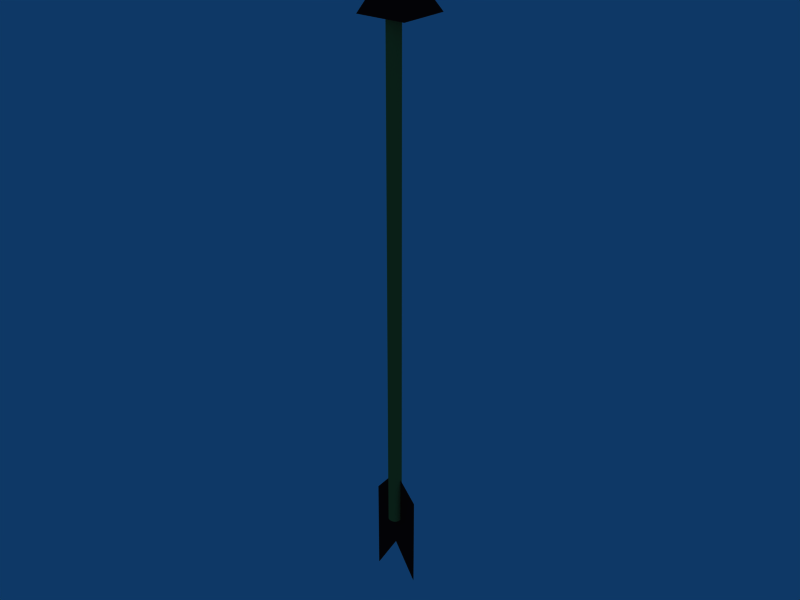 # Source: arrow.blend  (saved by Blender 2.44.0; exported with 4.5.12 LTS)
import bpy
from mathutils import Matrix  # noqa: F401  (used for matrix-valued properties, if any)

bpy.ops.wm.read_factory_settings(use_empty=True)
scene = bpy.context.scene
scene.name = 'Scene'

# ---- collections
col_collection_1 = bpy.data.collections.new('Collection 1'); scene.collection.children.link(col_collection_1)

# ---- materials (node trees are filled in below, after node groups)
mat_material = bpy.data.materials.new('Material')
mat_material.alpha_threshold = 0.0
mat_material.diffuse_color = (0.2337, 0.05694, 0.05694, 1.0)
mat_material.specular_color = (0.6292, 0.3745, 0.3745)
mat_material.roughness = 0.5
mat_material.specular_intensity = 0.5596
mat_material.line_color = (0.0, 0.0, 0.0, 1.0)
mat_m4 = bpy.data.materials.new('M4')
mat_m4.alpha_threshold = 0.0
mat_m4.diffuse_color = (0.6731, 0.5474, 0.2291, 1.0)
mat_m4.specular_color = (0.7786, 0.5924, 0.1213)
mat_m4.roughness = 0.5
mat_m4.specular_intensity = 0.2615
mat_m4.line_color = (0.0, 0.0, 0.0, 1.0)

# ---- material node trees

# ---- world
world_world = bpy.data.worlds.new('World'); scene.world = world_world
world_world.color = (0.05656, 0.2208, 0.4)
world_world.use_sun_shadow = False
world_world.sun_shadow_jitter_overblur = 0.0
world_world.cycles.sampling_method = 'MANUAL'
world_world.cycles.sample_map_resolution = 256

# ---- meshes
me_plane = bpy.data.meshes.new('Plane')
me_plane.from_pydata([(-2.265, -2.186, -1.314), (-2.265, -2.654, -1.314), (-2.488, -2.654, -1.314), (-2.488, -2.186, -1.314), (-2.377, -2.465, -1.314), (-2.265, -2.258, -1.314), (-2.377, -2.05, -1.314), (-2.488, -2.258, -1.314), (-2.377, -2.258, -1.314)], [], [(4, 1, 5, 8), (2, 4, 8, 7), (0, 6, 8, 5), (7, 8, 6, 3)])
me_plane.materials.append(mat_material)
me_plane.use_remesh_preserve_volume = False
me_plane.use_remesh_preserve_attributes = False
me_plane.use_mirror_vertex_groups = False
me_plane.update()
me_c11 = bpy.data.meshes.new('C11')
me_c11.from_pydata([(0.7329, -0.3364, 1.369), (0.4902, -0.3364, 1.369), (0.6199, -0.09361, 1.514), (0.7329, -0.3364, 1.612), (0.4902, -0.3364, 1.612)], [], [(0, 3, 4, 1), (2, 4, 3), (1, 4, 2), (0, 1, 2), (0, 2, 3)])
me_c11.materials.append(mat_material)
me_c11.use_remesh_preserve_volume = False
me_c11.use_remesh_preserve_attributes = False
me_c11.use_mirror_vertex_groups = False
me_c11.update()
me_c9 = bpy.data.meshes.new('C9')
me_c9.from_pydata([(-2.222e-08, 2.393e-07, -0.03114), (0.00318, 2.022e-07, -0.03101), (0.006328, 1.688e-07, -0.03061), (0.009409, 1.28e-07, -0.02995), (0.01239, 9.041e-08, -0.02902), (0.01524, 5.195e-08, -0.02783), (0.01792, 1.032e-08, -0.02637), (0.02041, -2.555e-08, -0.02465), (-2.326e-08, -0.1557, -0.03114), (-2.432e-08, -0.3114, -0.03114), (-2.537e-08, -0.4671, -0.03114), (-2.647e-08, -0.6228, -0.03114), (-2.745e-08, -0.7786, -0.03114), (-2.848e-08, -0.9343, -0.03114), (-2.95e-08, -1.09, -0.03114), (-0.00318, 2.752e-07, -0.03101), (-0.006328, 3.061e-07, -0.03061), (-0.009409, 3.347e-07, -0.02995), (-0.01239, 3.578e-07, -0.02902), (-0.01524, 3.799e-07, -0.02783), (-0.01792, 3.959e-07, -0.02637), (-0.02041, 4.083e-07, -0.02465), (-2.117e-08, 0.1557, -0.03114), (-2.013e-08, 0.3114, -0.03114), (-1.909e-08, 0.4671, -0.03114), (-1.81e-08, 0.6228, -0.03114), (-1.7e-08, 0.7786, -0.03114), (-1.595e-08, 0.9343, -0.03114), (-1.503e-08, 1.09, -0.03114), (0.00318, 0.1557, -0.03101), (0.006328, 0.1557, -0.03061), (0.009409, 0.1557, -0.02995), (0.01239, 0.1557, -0.02902), (0.01524, 0.1557, -0.02783), (0.01792, 0.1557, -0.02637), (0.02041, 0.1557, -0.02465), (0.00318, 0.3114, -0.03101), (0.006328, 0.3114, -0.03061), (0.009409, 0.3114, -0.02995), (0.01239, 0.3114, -0.02902), (0.01524, 0.3114, -0.02783), (0.01792, 0.3114, -0.02637), (0.02041, 0.3114, -0.02465), (0.00318, 0.4671, -0.03101), (0.006328, 0.4671, -0.03061), (0.009409, 0.4671, -0.02995), (0.01239, 0.4671, -0.02902), (0.01524, 0.4671, -0.02783), (0.01792, 0.4671, -0.02637), (0.02041, 0.4671, -0.02465), (0.00318, 0.6228, -0.03101), (0.006328, 0.6228, -0.03061), (0.009409, 0.6228, -0.02995), (0.01239, 0.6228, -0.02902), (0.01524, 0.6228, -0.02783), (0.01792, 0.6228, -0.02637), (0.02041, 0.6228, -0.02465), (0.00318, 0.7786, -0.03101), (0.006328, 0.7786, -0.03061), (0.009409, 0.7786, -0.02995), (0.01239, 0.7786, -0.02902), (0.01524, 0.7786, -0.02783), (0.01792, 0.7786, -0.02637), (0.02041, 0.7786, -0.02465), (0.00318, 0.9343, -0.03101), (0.006328, 0.9343, -0.03061), (0.009409, 0.9343, -0.02995), (0.01239, 0.9343, -0.02902), (0.01524, 0.9343, -0.02783), (0.01792, 0.9343, -0.02637), (0.02041, 0.9343, -0.02465), (0.00318, 1.09, -0.03101), (0.006328, 1.09, -0.03061), (0.009409, 1.09, -0.02995), (0.01239, 1.09, -0.02902), (0.01524, 1.09, -0.02783), (0.01792, 1.09, -0.02637), (0.02041, 1.09, -0.02465), (0.00318, -0.1557, -0.03101), (0.00318, -0.3114, -0.03101), (0.00318, -0.4671, -0.03101), (0.00318, -0.6228, -0.03101), (0.00318, -0.7786, -0.03101), (0.00318, -0.9343, -0.03101), (0.00318, -1.09, -0.03101), (0.006328, -0.1557, -0.03061), (0.006328, -0.3114, -0.03061), (0.006328, -0.4671, -0.03061), (0.006328, -0.6228, -0.03061), (0.006328, -0.7786, -0.03061), (0.006328, -0.9343, -0.03061), (0.006328, -1.09, -0.03061), (0.009409, -0.1557, -0.02995), (0.009409, -0.3114, -0.02995), (0.009409, -0.4671, -0.02995), (0.009409, -0.6228, -0.02995), (0.009409, -0.7786, -0.02995), (0.009409, -0.9343, -0.02995), (0.009409, -1.09, -0.02995), (0.01239, -0.1557, -0.02902), (0.01239, -0.3114, -0.02902), (0.01239, -0.4671, -0.02902), (0.01239, -0.6228, -0.02902), (0.01239, -0.7786, -0.02902), (0.01239, -0.9343, -0.02902), (0.01239, -1.09, -0.02902), (0.01524, -0.1557, -0.02783), (0.01524, -0.3114, -0.02783), (0.01524, -0.4671, -0.02783), (0.01524, -0.6228, -0.02783), (0.01524, -0.7786, -0.02783), (0.01524, -0.9343, -0.02783), (0.01524, -1.09, -0.02783), (0.01792, -0.1557, -0.02637), (0.01792, -0.3114, -0.02637), (0.01792, -0.4671, -0.02637), (0.01792, -0.6228, -0.02637), (0.01792, -0.7786, -0.02637), (0.01792, -0.9343, -0.02637), (0.01792, -1.09, -0.02637), (0.02041, -0.1557, -0.02465), (0.02041, -0.3114, -0.02465), (0.02041, -0.4671, -0.02465), (0.02041, -0.6228, -0.02465), (0.02041, -0.7786, -0.02465), (0.02041, -0.9343, -0.02465), (0.02041, -1.09, -0.02465), (-0.00318, -0.1557, -0.03101), (-0.006328, -0.1557, -0.03061), (-0.009409, -0.1557, -0.02995), (-0.01239, -0.1557, -0.02902), (-0.01524, -0.1557, -0.02783), (-0.01792, -0.1557, -0.02637), (-0.02041, -0.1557, -0.02465), (-0.00318, -0.3114, -0.03101), (-0.006328, -0.3114, -0.03061), (-0.009409, -0.3114, -0.02995), (-0.01239, -0.3114, -0.02902), (-0.01524, -0.3114, -0.02783), (-0.01792, -0.3114, -0.02637), (-0.02041, -0.3114, -0.02465), (-0.00318, -0.4671, -0.03101), (-0.006328, -0.4671, -0.03061), (-0.009409, -0.4671, -0.02995), (-0.01239, -0.4671, -0.02902), (-0.01524, -0.4671, -0.02783), (-0.01792, -0.4671, -0.02637), (-0.02041, -0.4671, -0.02465), (-0.003181, -0.6228, -0.03101), (-0.006328, -0.6228, -0.03061), (-0.009409, -0.6228, -0.02995), (-0.01239, -0.6228, -0.02902), (-0.01524, -0.6228, -0.02783), (-0.01792, -0.6228, -0.02637), (-0.02041, -0.6228, -0.02465), (-0.003181, -0.7786, -0.03101), (-0.006328, -0.7786, -0.03061), (-0.009409, -0.7786, -0.02995), (-0.01239, -0.7786, -0.02902), (-0.01524, -0.7786, -0.02783), (-0.01792, -0.7786, -0.02637), (-0.02041, -0.7786, -0.02465), (-0.003181, -0.9343, -0.03101), (-0.006328, -0.9343, -0.03061), (-0.009409, -0.9343, -0.02995), (-0.01239, -0.9343, -0.02902), (-0.01524, -0.9343, -0.02783), (-0.01792, -0.9343, -0.02637), (-0.02041, -0.9343, -0.02465), (-0.003181, -1.09, -0.03101), (-0.006328, -1.09, -0.03061), (-0.009409, -1.09, -0.02995), (-0.01239, -1.09, -0.02902), (-0.01524, -1.09, -0.02783), (-0.01792, -1.09, -0.02637), (-0.02041, -1.09, -0.02465), (-0.00318, 0.1557, -0.03101), (-0.00318, 0.3114, -0.03101), (-0.00318, 0.4671, -0.03101), (-0.00318, 0.6228, -0.03101), (-0.00318, 0.7786, -0.03101), (-0.00318, 0.9343, -0.03101), (-0.00318, 1.09, -0.03101), (-0.006328, 0.1557, -0.03061), (-0.006328, 0.3114, -0.03061), (-0.006328, 0.4671, -0.03061), (-0.006328, 0.6228, -0.03061), (-0.006328, 0.7786, -0.03061), (-0.006328, 0.9343, -0.03061), (-0.006328, 1.09, -0.03061), (-0.009409, 0.1557, -0.02995), (-0.009409, 0.3114, -0.02995), (-0.009409, 0.4671, -0.02995), (-0.009409, 0.6228, -0.02995), (-0.009409, 0.7786, -0.02995), (-0.009409, 0.9343, -0.02995), (-0.009409, 1.09, -0.02995), (-0.01239, 0.1557, -0.02902), (-0.01239, 0.3114, -0.02902), (-0.01239, 0.4671, -0.02902), (-0.01239, 0.6228, -0.02902), (-0.01239, 0.7786, -0.02902), (-0.01239, 0.9343, -0.02902), (-0.01239, 1.09, -0.02902), (-0.01524, 0.1557, -0.02783), (-0.01524, 0.3114, -0.02783), (-0.01524, 0.4671, -0.02783), (-0.01524, 0.6228, -0.02783), (-0.01524, 0.7786, -0.02783), (-0.01524, 0.9343, -0.02783), (-0.01524, 1.09, -0.02783), (-0.01792, 0.1557, -0.02637), (-0.01792, 0.3114, -0.02637), (-0.01792, 0.4671, -0.02637), (-0.01792, 0.6228, -0.02637), (-0.01792, 0.7786, -0.02637), (-0.01792, 0.9343, -0.02637), (-0.01792, 1.09, -0.02637), (-0.02041, 0.1557, -0.02465), (-0.02041, 0.3114, -0.02465), (-0.02041, 0.4671, -0.02465), (-0.02041, 0.6228, -0.02465), (-0.02041, 0.7786, -0.02465), (-0.02041, 0.9343, -0.02465), (-0.02041, 1.09, -0.02465), (-3.74e-08, -1.712e-07, 0.03114), (-3.634e-08, 0.1557, 0.03114), (-3.528e-08, 0.3114, 0.03114), (-3.423e-08, 0.4671, 0.03114), (-3.313e-08, 0.6228, 0.03114), (-3.215e-08, 0.7786, 0.03114), (-3.112e-08, 0.9343, 0.03114), (-3.011e-08, 1.09, 0.03114), (-0.003181, -1.678e-07, 0.03101), (-0.006328, -1.566e-07, 0.03061), (-0.009409, -1.435e-07, 0.02995), (-0.01239, -1.289e-07, 0.02902), (-0.01524, -1.135e-07, 0.02783), (-0.01792, -9.659e-08, 0.02637), (-0.02041, -7.352e-08, 0.02465), (-3.843e-08, -0.1557, 0.03114), (-3.947e-08, -0.3114, 0.03114), (-4.045e-08, -0.4671, 0.03114), (-4.15e-08, -0.6228, 0.03114), (-4.261e-08, -0.7786, 0.03114), (-4.365e-08, -0.9343, 0.03114), (-4.457e-08, -1.09, 0.03114), (0.00318, -1.76e-07, 0.03101), (0.006328, -1.775e-07, 0.03061), (0.009409, -1.782e-07, 0.02995), (0.01239, -1.785e-07, 0.02902), (0.01524, -1.787e-07, 0.02783), (0.01792, -1.788e-07, 0.02637), (0.02041, -1.788e-07, 0.02465), (0.00318, 0.1557, 0.03101), (0.00318, 0.3114, 0.03101), (0.00318, 0.4671, 0.03101), (0.00318, 0.6228, 0.03101), (0.00318, 0.7786, 0.03101), (0.00318, 0.9343, 0.03101), (0.00318, 1.09, 0.03101), (0.006328, 0.1557, 0.03061), (0.006328, 0.3114, 0.03061), (0.006328, 0.4671, 0.03061), (0.006328, 0.6228, 0.03061), (0.006328, 0.7786, 0.03061), (0.006328, 0.9343, 0.03061), (0.006328, 1.09, 0.03061), (0.009409, 0.1557, 0.02995), (0.009409, 0.3114, 0.02995), (0.009409, 0.4671, 0.02995), (0.009409, 0.6228, 0.02995), (0.009409, 0.7786, 0.02995), (0.009409, 0.9343, 0.02995), (0.009409, 1.09, 0.02995), (0.01239, 0.1557, 0.02902), (0.01239, 0.3114, 0.02902), (0.01239, 0.4671, 0.02902), (0.01239, 0.6228, 0.02902), (0.01239, 0.7786, 0.02902), (0.01239, 0.9343, 0.02902), (0.01239, 1.09, 0.02902), (0.01524, 0.1557, 0.02783), (0.01524, 0.3114, 0.02783), (0.01524, 0.4671, 0.02783), (0.01524, 0.6228, 0.02783), (0.01524, 0.7786, 0.02783), (0.01524, 0.9343, 0.02783), (0.01524, 1.09, 0.02783), (0.01792, 0.1557, 0.02637), (0.01792, 0.3114, 0.02637), (0.01792, 0.4671, 0.02637), (0.01792, 0.6228, 0.02637), (0.01792, 0.7786, 0.02637), (0.01792, 0.9343, 0.02637), (0.01792, 1.09, 0.02637), (0.02041, 0.1557, 0.02465), (0.02041, 0.3114, 0.02465), (0.02041, 0.4671, 0.02465), (0.02041, 0.6228, 0.02465), (0.02041, 0.7786, 0.02465), (0.02041, 0.9343, 0.02465), (0.02041, 1.09, 0.02465), (-0.003181, 0.1557, 0.03101), (-0.006328, 0.1557, 0.03061), (-0.009409, 0.1557, 0.02995), (-0.01239, 0.1557, 0.02902), (-0.01524, 0.1557, 0.02783), (-0.01792, 0.1557, 0.02637), (-0.02041, 0.1557, 0.02465), (-0.003181, 0.3114, 0.03101), (-0.006328, 0.3114, 0.03061), (-0.009409, 0.3114, 0.02995), (-0.01239, 0.3114, 0.02902), (-0.01524, 0.3114, 0.02783), (-0.01792, 0.3114, 0.02637), (-0.02041, 0.3114, 0.02465), (-0.003181, 0.4671, 0.03101), (-0.006328, 0.4671, 0.03061), (-0.009409, 0.4671, 0.02995), (-0.01239, 0.4671, 0.02902), (-0.01524, 0.4671, 0.02783), (-0.01792, 0.4671, 0.02637), (-0.02041, 0.4671, 0.02465), (-0.003181, 0.6228, 0.03101), (-0.006328, 0.6228, 0.03061), (-0.009409, 0.6228, 0.02995), (-0.01239, 0.6228, 0.02902), (-0.01524, 0.6228, 0.02783), (-0.01792, 0.6228, 0.02637), (-0.02041, 0.6228, 0.02465), (-0.003181, 0.7786, 0.03101), (-0.006328, 0.7786, 0.03061), (-0.009409, 0.7786, 0.02995), (-0.01239, 0.7786, 0.02902), (-0.01524, 0.7786, 0.02783), (-0.01792, 0.7786, 0.02637), (-0.02041, 0.7786, 0.02465), (-0.003181, 0.9343, 0.03101), (-0.006328, 0.9343, 0.03061), (-0.009409, 0.9343, 0.02995), (-0.01239, 0.9343, 0.02902), (-0.01524, 0.9343, 0.02783), (-0.01792, 0.9343, 0.02637), (-0.02041, 0.9343, 0.02465), (-0.003181, 1.09, 0.03101), (-0.006328, 1.09, 0.03061), (-0.009409, 1.09, 0.02995), (-0.01239, 1.09, 0.02902), (-0.01524, 1.09, 0.02783), (-0.01792, 1.09, 0.02637), (-0.02041, 1.09, 0.02465), (-0.003181, -0.1557, 0.03101), (-0.003181, -0.3114, 0.03101), (-0.003181, -0.4671, 0.03101), (-0.003181, -0.6228, 0.03101), (-0.003181, -0.7786, 0.03101), (-0.003181, -0.9343, 0.03101), (-0.003181, -1.09, 0.03101), (-0.006328, -0.1557, 0.03061), (-0.006328, -0.3114, 0.03061), (-0.006328, -0.4671, 0.03061), (-0.006328, -0.6228, 0.03061), (-0.006328, -0.7786, 0.03061), (-0.006328, -0.9343, 0.03061), (-0.006328, -1.09, 0.03061), (-0.009409, -0.1557, 0.02995), (-0.009409, -0.3114, 0.02995), (-0.009409, -0.4671, 0.02995), (-0.009409, -0.6228, 0.02995), (-0.009409, -0.7786, 0.02995), (-0.009409, -0.9343, 0.02995), (-0.009409, -1.09, 0.02995), (-0.01239, -0.1557, 0.02902), (-0.01239, -0.3114, 0.02902), (-0.01239, -0.4671, 0.02902), (-0.01239, -0.6228, 0.02902), (-0.01239, -0.7786, 0.02902), (-0.01239, -0.9343, 0.02902), (-0.01239, -1.09, 0.02902), (-0.01524, -0.1557, 0.02783), (-0.01524, -0.3114, 0.02783), (-0.01524, -0.4671, 0.02783), (-0.01524, -0.6228, 0.02783), (-0.01524, -0.7786, 0.02783), (-0.01524, -0.9343, 0.02783), (-0.01524, -1.09, 0.02783), (-0.01792, -0.1557, 0.02637), (-0.01792, -0.3114, 0.02637), (-0.01792, -0.4671, 0.02637), (-0.01792, -0.6228, 0.02637), (-0.01792, -0.7786, 0.02637), (-0.01792, -0.9343, 0.02637), (-0.01792, -1.09, 0.02637), (-0.02041, -0.1557, 0.02465), (-0.02041, -0.3114, 0.02465), (-0.02041, -0.4671, 0.02465), (-0.02041, -0.6228, 0.02465), (-0.02041, -0.7786, 0.02465), (-0.02041, -0.9343, 0.02465), (-0.02041, -1.09, 0.02465), (0.00318, -0.1557, 0.03101), (0.006328, -0.1557, 0.03061), (0.009409, -0.1557, 0.02995), (0.01239, -0.1557, 0.02902), (0.01524, -0.1557, 0.02783), (0.01792, -0.1557, 0.02637), (0.02041, -0.1557, 0.02465), (0.00318, -0.3114, 0.03101), (0.006328, -0.3114, 0.03061), (0.009409, -0.3114, 0.02995), (0.01239, -0.3114, 0.02902), (0.01524, -0.3114, 0.02783), (0.01792, -0.3114, 0.02637), (0.02041, -0.3114, 0.02465), (0.00318, -0.4671, 0.03101), (0.006328, -0.4671, 0.03061), (0.009409, -0.4671, 0.02995), (0.01239, -0.4671, 0.02902), (0.01524, -0.4671, 0.02783), (0.01792, -0.4671, 0.02637), (0.02041, -0.4671, 0.02465), (0.00318, -0.6228, 0.03101), (0.006328, -0.6228, 0.03061), (0.009409, -0.6228, 0.02995), (0.01239, -0.6228, 0.02902), (0.01524, -0.6228, 0.02783), (0.01792, -0.6228, 0.02637), (0.02041, -0.6228, 0.02465), (0.00318, -0.7786, 0.03101), (0.006328, -0.7786, 0.03061), (0.009409, -0.7786, 0.02995), (0.01239, -0.7786, 0.02902), (0.01524, -0.7786, 0.02783), (0.01792, -0.7786, 0.02637), (0.02041, -0.7786, 0.02465), (0.00318, -0.9343, 0.03101), (0.006328, -0.9343, 0.03061), (0.009409, -0.9343, 0.02995), (0.01239, -0.9343, 0.02902), (0.01524, -0.9343, 0.02783), (0.01792, -0.9343, 0.02637), (0.02041, -0.9343, 0.02465), (0.00318, -1.09, 0.03101), (0.006328, -1.09, 0.03061), (0.009409, -1.09, 0.02995), (0.01239, -1.09, 0.02902), (0.01524, -1.09, 0.02783), (0.01792, -1.09, 0.02637), (0.02041, -1.09, 0.02465), (0.03114, -1.688e-07, 2.98e-08), (0.03114, 0.1557, 4.238e-08), (0.03114, 0.3114, 5.495e-08), (0.03114, 0.4671, 6.752e-08), (0.03114, 0.6228, 8.009e-08), (0.03114, 0.7786, 9.267e-08), (0.03114, 0.9343, 1.052e-07), (0.03114, 1.09, 1.178e-07), (0.03101, -1.75e-07, 0.003181), (0.03061, -1.767e-07, 0.006328), (0.02995, -1.777e-07, 0.009409), (0.02902, -1.783e-07, 0.01239), (0.02783, -1.786e-07, 0.01524), (0.02637, -1.788e-07, 0.01792), (0.02465, -1.788e-07, 0.02041), (0.03114, -0.1557, 1.723e-08), (0.03114, -0.3114, 4.657e-09), (0.03114, -0.4671, -7.916e-09), (0.03114, -0.6228, -2.049e-08), (0.03114, -0.7786, -3.306e-08), (0.03114, -0.9343, -4.563e-08), (0.03114, -1.09, -5.821e-08), (0.03101, -1.63e-07, -0.00318), (0.03061, -1.558e-07, -0.006328), (0.02995, -1.429e-07, -0.009409), (0.02902, -1.291e-07, -0.01239), (0.02783, -1.19e-07, -0.01524), (0.02637, -1.035e-07, -0.01792), (0.02465, -8.469e-08, -0.02041), (0.03101, 0.1557, -0.00318), (0.03101, 0.3114, -0.00318), (0.03101, 0.4671, -0.00318), (0.03101, 0.6228, -0.00318), (0.03101, 0.7786, -0.00318), (0.03101, 0.9343, -0.00318), (0.03101, 1.09, -0.00318), (0.03061, 0.1557, -0.006328), (0.03061, 0.3114, -0.006328), (0.03061, 0.4671, -0.006328), (0.03061, 0.6228, -0.006328), (0.03061, 0.7786, -0.006328), (0.03061, 0.9343, -0.006328), (0.03061, 1.09, -0.006328), (0.02995, 0.1557, -0.009409), (0.02995, 0.3114, -0.009409), (0.02995, 0.4671, -0.009409), (0.02995, 0.6228, -0.009409), (0.02995, 0.7786, -0.009409), (0.02995, 0.9343, -0.009409), (0.02995, 1.09, -0.009409), (0.02902, 0.1557, -0.01239), (0.02902, 0.3114, -0.01239), (0.02902, 0.4671, -0.01239), (0.02902, 0.6228, -0.01239), (0.02902, 0.7786, -0.01239), (0.02902, 0.9343, -0.01239), (0.02902, 1.09, -0.01239), (0.02783, 0.1557, -0.01524), (0.02783, 0.3114, -0.01524), (0.02783, 0.4671, -0.01524), (0.02783, 0.6228, -0.01524), (0.02783, 0.7786, -0.01524), (0.02783, 0.9343, -0.01524), (0.02783, 1.09, -0.01524), (0.02637, 0.1557, -0.01792), (0.02637, 0.3114, -0.01792), (0.02637, 0.4671, -0.01792), (0.02637, 0.6228, -0.01792), (0.02637, 0.7786, -0.01792), (0.02637, 0.9343, -0.01792), (0.02637, 1.09, -0.01792), (0.02465, 0.1557, -0.02041), (0.02465, 0.3114, -0.02041), (0.02465, 0.4671, -0.02041), (0.02465, 0.6228, -0.02041), (0.02465, 0.7786, -0.02041), (0.02465, 0.9343, -0.02041), (0.02465, 1.09, -0.02041), (0.03101, 0.1557, 0.003181), (0.03061, 0.1557, 0.006328), (0.02995, 0.1557, 0.009409), (0.02902, 0.1557, 0.01239), (0.02783, 0.1557, 0.01524), (0.02637, 0.1557, 0.01792), (0.02465, 0.1557, 0.02041), (0.03101, 0.3114, 0.003181), (0.03061, 0.3114, 0.006328), (0.02995, 0.3114, 0.009409), (0.02902, 0.3114, 0.01239), (0.02783, 0.3114, 0.01524), (0.02637, 0.3114, 0.01792), (0.02465, 0.3114, 0.02041), (0.03101, 0.4671, 0.003181), (0.03061, 0.4671, 0.006328), (0.02995, 0.4671, 0.009409), (0.02902, 0.4671, 0.01239), (0.02783, 0.4671, 0.01524), (0.02637, 0.4671, 0.01792), (0.02465, 0.4671, 0.02041), (0.03101, 0.6228, 0.003181), (0.03061, 0.6228, 0.006328), (0.02995, 0.6228, 0.009409), (0.02902, 0.6228, 0.01239), (0.02783, 0.6228, 0.01524), (0.02637, 0.6228, 0.01792), (0.02465, 0.6228, 0.02041), (0.03101, 0.7786, 0.003181), (0.03061, 0.7786, 0.006328), (0.02995, 0.7786, 0.009409), (0.02902, 0.7786, 0.01239), (0.02783, 0.7786, 0.01524), (0.02637, 0.7786, 0.01792), (0.02465, 0.7786, 0.02041), (0.03101, 0.9343, 0.003181), (0.03061, 0.9343, 0.006328), (0.02995, 0.9343, 0.009409), (0.02902, 0.9343, 0.01239), (0.02783, 0.9343, 0.01524), (0.02637, 0.9343, 0.01792), (0.02465, 0.9343, 0.02041), (0.03101, 1.09, 0.003181), (0.03061, 1.09, 0.006328), (0.02995, 1.09, 0.009409), (0.02902, 1.09, 0.01239), (0.02783, 1.09, 0.01524), (0.02637, 1.09, 0.01792), (0.02465, 1.09, 0.02041), (0.03101, -0.1557, 0.00318), (0.03101, -0.3114, 0.00318), (0.03101, -0.4671, 0.00318), (0.03101, -0.6228, 0.00318), (0.03101, -0.7786, 0.00318), (0.03101, -0.9343, 0.00318), (0.03101, -1.09, 0.00318), (0.03061, -0.1557, 0.006328), (0.03061, -0.3114, 0.006328), (0.03061, -0.4671, 0.006328), (0.03061, -0.6228, 0.006328), (0.03061, -0.7786, 0.006328), (0.03061, -0.9343, 0.006328), (0.03061, -1.09, 0.006328), (0.02995, -0.1557, 0.009409), (0.02995, -0.3114, 0.009409), (0.02995, -0.4671, 0.009409), (0.02995, -0.6228, 0.009409), (0.02995, -0.7786, 0.009409), (0.02995, -0.9343, 0.009409), (0.02995, -1.09, 0.009409), (0.02902, -0.1557, 0.01239), (0.02902, -0.3114, 0.01239), (0.02902, -0.4671, 0.01239), (0.02902, -0.6228, 0.01239), (0.02902, -0.7786, 0.01239), (0.02902, -0.9343, 0.01239), (0.02902, -1.09, 0.01239), (0.02783, -0.1557, 0.01524), (0.02783, -0.3114, 0.01524), (0.02783, -0.4671, 0.01524), (0.02783, -0.6228, 0.01524), (0.02783, -0.7786, 0.01524), (0.02783, -0.9343, 0.01524), (0.02783, -1.09, 0.01524), (0.02637, -0.1557, 0.01792), (0.02637, -0.3114, 0.01792), (0.02637, -0.4671, 0.01792), (0.02637, -0.6228, 0.01792), (0.02637, -0.7786, 0.01792), (0.02637, -0.9343, 0.01792), (0.02637, -1.09, 0.01792), (0.02465, -0.1557, 0.02041), (0.02465, -0.3114, 0.02041), (0.02465, -0.4671, 0.02041), (0.02465, -0.6228, 0.02041), (0.02465, -0.7786, 0.02041), (0.02465, -0.9343, 0.02041), (0.02465, -1.09, 0.02041), (0.03101, -0.1557, -0.00318), (0.03061, -0.1557, -0.006328), (0.02995, -0.1557, -0.009409), (0.02902, -0.1557, -0.01239), (0.02783, -0.1557, -0.01524), (0.02637, -0.1557, -0.01792), (0.02465, -0.1557, -0.02041), (0.03101, -0.3114, -0.00318), (0.03061, -0.3114, -0.006328), (0.02995, -0.3114, -0.009409), (0.02902, -0.3114, -0.01239), (0.02783, -0.3114, -0.01524), (0.02637, -0.3114, -0.01792), (0.02465, -0.3114, -0.02041), (0.03101, -0.4671, -0.00318), (0.03061, -0.4671, -0.006328), (0.02995, -0.4671, -0.009409), (0.02902, -0.4671, -0.01239), (0.02783, -0.4671, -0.01524), (0.02637, -0.4671, -0.01792), (0.02465, -0.4671, -0.02041), (0.03101, -0.6228, -0.00318), (0.03061, -0.6228, -0.006328), (0.02995, -0.6228, -0.009409), (0.02902, -0.6228, -0.01239), (0.02783, -0.6228, -0.01524), (0.02637, -0.6228, -0.01792), (0.02465, -0.6228, -0.02041), (0.03101, -0.7786, -0.003181), (0.03061, -0.7786, -0.006328), (0.02995, -0.7786, -0.009409), (0.02902, -0.7786, -0.01239), (0.02783, -0.7786, -0.01524), (0.02637, -0.7786, -0.01792), (0.02465, -0.7786, -0.02041), (0.03101, -0.9343, -0.003181), (0.03061, -0.9343, -0.006328), (0.02995, -0.9343, -0.009409), (0.02902, -0.9343, -0.01239), (0.02783, -0.9343, -0.01524), (0.02637, -0.9343, -0.01792), (0.02465, -0.9343, -0.02041), (0.03101, -1.09, -0.003181), (0.03061, -1.09, -0.006328), (0.02995, -1.09, -0.009409), (0.02902, -1.09, -0.01239), (0.02783, -1.09, -0.01524), (0.02637, -1.09, -0.01792), (0.02465, -1.09, -0.02041), (-0.03114, 2.406e-07, 2.98e-08), (-0.03114, -0.1557, 1.723e-08), (-0.03114, -0.3114, 4.657e-09), (-0.03114, -0.4671, -7.916e-09), (-0.03114, -0.6228, -2.049e-08), (-0.03114, -0.7786, -3.306e-08), (-0.03114, -0.9343, -4.563e-08), (-0.03114, -1.09, -5.821e-08), (-0.03101, 2.026e-07, 0.003181), (-0.03061, 1.694e-07, 0.006328), (-0.02995, 1.336e-07, 0.009409), (-0.02902, 9.743e-08, 0.01239), (-0.02783, 5.942e-08, 0.01524), (-0.02637, 2.15e-08, 0.01792), (-0.02465, -1.065e-08, 0.02041), (-0.03114, 0.1557, 4.238e-08), (-0.03114, 0.3114, 5.495e-08), (-0.03114, 0.4671, 6.752e-08), (-0.03114, 0.6228, 8.009e-08), (-0.03114, 0.7786, 9.267e-08), (-0.03114, 0.9343, 1.052e-07), (-0.03114, 1.09, 1.178e-07), (-0.03101, 2.756e-07, -0.00318), (-0.03061, 3.063e-07, -0.006328), (-0.02995, 3.348e-07, -0.009409), (-0.02902, 3.578e-07, -0.01239), (-0.02783, 3.799e-07, -0.01524), (-0.02637, 3.959e-07, -0.01792), (-0.02465, 4.083e-07, -0.02041), (-0.03101, -0.1557, -0.00318), (-0.03101, -0.3114, -0.00318), (-0.03101, -0.4671, -0.00318), (-0.03101, -0.6228, -0.00318), (-0.03101, -0.7786, -0.003181), (-0.03101, -0.9343, -0.003181), (-0.03101, -1.09, -0.003181), (-0.03061, -0.1557, -0.006328), (-0.03061, -0.3114, -0.006328), (-0.03061, -0.4671, -0.006328), (-0.03061, -0.6228, -0.006328), (-0.03061, -0.7786, -0.006328), (-0.03061, -0.9343, -0.006328), (-0.03061, -1.09, -0.006328), (-0.02995, -0.1557, -0.009409), (-0.02995, -0.3114, -0.009409), (-0.02995, -0.4671, -0.009409), (-0.02995, -0.6228, -0.009409), (-0.02995, -0.7786, -0.009409), (-0.02995, -0.9343, -0.009409), (-0.02995, -1.09, -0.009409), (-0.02902, -0.1557, -0.01239), (-0.02902, -0.3114, -0.01239), (-0.02902, -0.4671, -0.01239), (-0.02902, -0.6228, -0.01239), (-0.02902, -0.7786, -0.01239), (-0.02902, -0.9343, -0.01239), (-0.02902, -1.09, -0.01239), (-0.02783, -0.1557, -0.01524), (-0.02783, -0.3114, -0.01524), (-0.02783, -0.4671, -0.01524), (-0.02783, -0.6228, -0.01524), (-0.02783, -0.7786, -0.01524), (-0.02783, -0.9343, -0.01524), (-0.02783, -1.09, -0.01524), (-0.02637, -0.1557, -0.01792), (-0.02637, -0.3114, -0.01792), (-0.02637, -0.4671, -0.01792), (-0.02637, -0.6228, -0.01792), (-0.02637, -0.7786, -0.01792), (-0.02637, -0.9343, -0.01792), (-0.02637, -1.09, -0.01792), (-0.02465, -0.1557, -0.02041), (-0.02465, -0.3114, -0.02041), (-0.02465, -0.4671, -0.02041), (-0.02465, -0.6228, -0.02041), (-0.02465, -0.7786, -0.02041), (-0.02465, -0.9343, -0.02041), (-0.02465, -1.09, -0.02041), (-0.03101, -0.1557, 0.00318), (-0.03061, -0.1557, 0.006328), (-0.02995, -0.1557, 0.009409), (-0.02902, -0.1557, 0.01239), (-0.02783, -0.1557, 0.01524), (-0.02637, -0.1557, 0.01792), (-0.02465, -0.1557, 0.02041), (-0.03101, -0.3114, 0.00318), (-0.03061, -0.3114, 0.006328), (-0.02995, -0.3114, 0.009409), (-0.02902, -0.3114, 0.01239), (-0.02783, -0.3114, 0.01524), (-0.02637, -0.3114, 0.01792), (-0.02465, -0.3114, 0.02041), (-0.03101, -0.4671, 0.00318), (-0.03061, -0.4671, 0.006328), (-0.02995, -0.4671, 0.009409), (-0.02902, -0.4671, 0.01239), (-0.02783, -0.4671, 0.01524), (-0.02637, -0.4671, 0.01792), (-0.02465, -0.4671, 0.02041), (-0.03101, -0.6228, 0.00318), (-0.03061, -0.6228, 0.006328), (-0.02995, -0.6228, 0.009409), (-0.02902, -0.6228, 0.01239), (-0.02783, -0.6228, 0.01524), (-0.02637, -0.6228, 0.01792), (-0.02465, -0.6228, 0.02041), (-0.03101, -0.7786, 0.00318), (-0.03061, -0.7786, 0.006328), (-0.02995, -0.7786, 0.009409), (-0.02902, -0.7786, 0.01239), (-0.02783, -0.7786, 0.01524), (-0.02637, -0.7786, 0.01792), (-0.02465, -0.7786, 0.02041), (-0.03101, -0.9343, 0.00318), (-0.03061, -0.9343, 0.006328), (-0.02995, -0.9343, 0.009409), (-0.02902, -0.9343, 0.01239), (-0.02783, -0.9343, 0.01524), (-0.02637, -0.9343, 0.01792), (-0.02465, -0.9343, 0.02041), (-0.03101, -1.09, 0.00318), (-0.03061, -1.09, 0.006328), (-0.02995, -1.09, 0.009409), (-0.02902, -1.09, 0.01239), (-0.02783, -1.09, 0.01524), (-0.02637, -1.09, 0.01792), (-0.02465, -1.09, 0.02041), (-0.03101, 0.1557, 0.003181), (-0.03101, 0.3114, 0.003181), (-0.03101, 0.4671, 0.003181), (-0.03101, 0.6228, 0.003181), (-0.03101, 0.7786, 0.003181), (-0.03101, 0.9343, 0.003181), (-0.03101, 1.09, 0.003181), (-0.03061, 0.1557, 0.006328), (-0.03061, 0.3114, 0.006328), (-0.03061, 0.4671, 0.006328), (-0.03061, 0.6228, 0.006328), (-0.03061, 0.7786, 0.006328), (-0.03061, 0.9343, 0.006328), (-0.03061, 1.09, 0.006328), (-0.02995, 0.1557, 0.009409), (-0.02995, 0.3114, 0.009409), (-0.02995, 0.4671, 0.009409), (-0.02995, 0.6228, 0.009409), (-0.02995, 0.7786, 0.009409), (-0.02995, 0.9343, 0.009409), (-0.02995, 1.09, 0.009409), (-0.02902, 0.1557, 0.01239), (-0.02902, 0.3114, 0.01239), (-0.02902, 0.4671, 0.01239), (-0.02902, 0.6228, 0.01239), (-0.02902, 0.7786, 0.01239), (-0.02902, 0.9343, 0.01239), (-0.02902, 1.09, 0.01239), (-0.02783, 0.1557, 0.01524), (-0.02783, 0.3114, 0.01524), (-0.02783, 0.4671, 0.01524), (-0.02783, 0.6228, 0.01524), (-0.02783, 0.7786, 0.01524), (-0.02783, 0.9343, 0.01524), (-0.02783, 1.09, 0.01524), (-0.02637, 0.1557, 0.01792), (-0.02637, 0.3114, 0.01792), (-0.02637, 0.4671, 0.01792), (-0.02637, 0.6228, 0.01792), (-0.02637, 0.7786, 0.01792), (-0.02637, 0.9343, 0.01792), (-0.02637, 1.09, 0.01792), (-0.02465, 0.1557, 0.02041), (-0.02465, 0.3114, 0.02041), (-0.02465, 0.4671, 0.02041), (-0.02465, 0.6228, 0.02041), (-0.02465, 0.7786, 0.02041), (-0.02465, 0.9343, 0.02041), (-0.02465, 1.09, 0.02041), (-0.03101, 0.1557, -0.00318), (-0.03061, 0.1557, -0.006328), (-0.02995, 0.1557, -0.009409), (-0.02902, 0.1557, -0.01239), (-0.02783, 0.1557, -0.01524), (-0.02637, 0.1557, -0.01792), (-0.02465, 0.1557, -0.02041), (-0.03101, 0.3114, -0.00318), (-0.03061, 0.3114, -0.006328), (-0.02995, 0.3114, -0.009409), (-0.02902, 0.3114, -0.01239), (-0.02783, 0.3114, -0.01524), (-0.02637, 0.3114, -0.01792), (-0.02465, 0.3114, -0.02041), (-0.03101, 0.4671, -0.00318), (-0.03061, 0.4671, -0.006328), (-0.02995, 0.4671, -0.009409), (-0.02902, 0.4671, -0.01239), (-0.02783, 0.4671, -0.01524), (-0.02637, 0.4671, -0.01792), (-0.02465, 0.4671, -0.02041), (-0.03101, 0.6228, -0.00318), (-0.03061, 0.6228, -0.006328), (-0.02995, 0.6228, -0.009409), (-0.02902, 0.6228, -0.01239), (-0.02783, 0.6228, -0.01524), (-0.02637, 0.6228, -0.01792), (-0.02465, 0.6228, -0.02041), (-0.03101, 0.7786, -0.00318), (-0.03061, 0.7786, -0.006328), (-0.02995, 0.7786, -0.009409), (-0.02902, 0.7786, -0.01239), (-0.02783, 0.7786, -0.01524), (-0.02637, 0.7786, -0.01792), (-0.02465, 0.7786, -0.02041), (-0.03101, 0.9343, -0.00318), (-0.03061, 0.9343, -0.006328), (-0.02995, 0.9343, -0.009409), (-0.02902, 0.9343, -0.01239), (-0.02783, 0.9343, -0.01524), (-0.02637, 0.9343, -0.01792), (-0.02465, 0.9343, -0.02041), (-0.03101, 1.09, -0.00318), (-0.03061, 1.09, -0.006328), (-0.02995, 1.09, -0.009409), (-0.02902, 1.09, -0.01239), (-0.02783, 1.09, -0.01524), (-0.02637, 1.09, -0.01792), (-0.02465, 1.09, -0.02041), (0.02041, -1.246, -0.02465), (0.01792, -1.246, -0.02637), (0.01524, -1.246, -0.02783), (0.01239, -1.246, -0.02902), (0.009409, -1.246, -0.02995), (0.006328, -1.246, -0.03061), (0.00318, -1.246, -0.03101), (-3.047e-08, -1.246, -0.03114), (-0.003181, -1.246, -0.03101), (-0.006328, -1.246, -0.03061), (-0.009409, -1.246, -0.02995), (-0.01239, -1.246, -0.02902), (-0.01524, -1.246, -0.02783), (-0.01792, -1.246, -0.02637), (-0.02041, -1.246, -0.02465), (0.02266, 1.09, -0.02266), (0.02266, 0.9343, -0.02266), (0.02266, 0.7786, -0.02266), (0.02266, 0.6228, -0.02266), (0.02266, 0.4671, -0.02266), (0.02266, 0.3114, -0.02266), (0.02266, 0.1557, -0.02266), (0.02266, -5.704e-08, -0.02266), (0.02266, -0.1557, -0.02266), (0.02266, -0.3114, -0.02266), (0.02266, -0.4671, -0.02266), (0.02266, -0.6228, -0.02266), (0.02266, -0.7786, -0.02266), (0.02266, -0.9343, -0.02266), (0.02266, -1.09, -0.02266), (0.02041, 1.246, -0.02465), (0.01792, 1.246, -0.02637), (0.01524, 1.246, -0.02783), (0.01239, 1.246, -0.02902), (0.009409, 1.246, -0.02995), (0.006328, 1.246, -0.03061), (0.00318, 1.246, -0.03101), (-1.398e-08, 1.246, -0.03114), (-0.00318, 1.246, -0.03101), (-0.006328, 1.246, -0.03061), (-0.009409, 1.246, -0.02995), (-0.01239, 1.246, -0.02902), (-0.01524, 1.246, -0.02783), (-0.01792, 1.246, -0.02637), (-0.02041, 1.246, -0.02465), (-0.02266, -1.09, -0.02266), (-0.02266, -0.9343, -0.02266), (-0.02266, -0.7786, -0.02266), (-0.02266, -0.6228, -0.02266), (-0.02266, -0.4671, -0.02266), (-0.02266, -0.3114, -0.02266), (-0.02266, -0.1557, -0.02266), (-0.02266, 4.112e-07, -0.02266), (-0.02266, 0.1557, -0.02266), (-0.02266, 0.3114, -0.02266), (-0.02266, 0.4671, -0.02266), (-0.02266, 0.6228, -0.02266), (-0.02266, 0.7786, -0.02266), (-0.02266, 0.9343, -0.02266), (-0.02266, 1.09, -0.02266), (0.02266, 1.09, 0.02266), (0.02266, 0.9343, 0.02266), (0.02266, 0.7786, 0.02266), (0.02266, 0.6228, 0.02266), (0.02266, 0.4671, 0.02266), (0.02266, 0.3114, 0.02266), (0.02266, 0.1557, 0.02266), (0.02266, -1.788e-07, 0.02266), (0.02266, -0.1557, 0.02266), (0.02266, -0.3114, 0.02266), (0.02266, -0.4671, 0.02266), (0.02266, -0.6228, 0.02266), (0.02266, -0.7786, 0.02266), (0.02266, -0.9343, 0.02266), (0.02266, -1.09, 0.02266), (0.02041, -1.246, 0.02465), (0.01792, -1.246, 0.02637), (0.01524, -1.246, 0.02783), (0.01239, -1.246, 0.02902), (0.009409, -1.246, 0.02995), (0.006328, -1.246, 0.03061), (0.00318, -1.246, 0.03101), (-4.562e-08, -1.246, 0.03114), (-0.003181, -1.246, 0.03101), (-0.006328, -1.246, 0.03061), (-0.009409, -1.246, 0.02995), (-0.01239, -1.246, 0.02902), (-0.01524, -1.246, 0.02783), (-0.01792, -1.246, 0.02637), (-0.02041, -1.246, 0.02465), (-0.02266, -1.09, 0.02266), (-0.02266, -0.9343, 0.02266), (-0.02266, -0.7786, 0.02266), (-0.02266, -0.6228, 0.02266), (-0.02266, -0.4671, 0.02266), (-0.02266, -0.3114, 0.02266), (-0.02266, -0.1557, 0.02266), (-0.02266, -4.4e-08, 0.02266), (-0.02266, 0.1557, 0.02266), (-0.02266, 0.3114, 0.02266), (-0.02266, 0.4671, 0.02266), (-0.02266, 0.6228, 0.02266), (-0.02266, 0.7786, 0.02266), (-0.02266, 0.9343, 0.02266), (-0.02266, 1.09, 0.02266), (0.02041, 1.246, 0.02465), (0.01792, 1.246, 0.02637), (0.01524, 1.246, 0.02783), (0.01239, 1.246, 0.02902), (0.009409, 1.246, 0.02995), (0.006328, 1.246, 0.03061), (0.00318, 1.246, 0.03101), (-2.913e-08, 1.246, 0.03114), (-0.003181, 1.246, 0.03101), (-0.006328, 1.246, 0.03061), (-0.009409, 1.246, 0.02995), (-0.01239, 1.246, 0.02902), (-0.01524, 1.246, 0.02783), (-0.01792, 1.246, 0.02637), (-0.02041, 1.246, 0.02465), (0.02465, -1.246, -0.02041), (0.02637, -1.246, -0.01792), (0.02783, -1.246, -0.01524), (0.02902, -1.246, -0.01239), (0.02995, -1.246, -0.009409), (0.03061, -1.246, -0.006328), (0.03101, -1.246, -0.003181), (0.03114, -1.246, -7.078e-08), (0.03101, -1.246, 0.00318), (0.03061, -1.246, 0.006328), (0.02995, -1.246, 0.009409), (0.02902, -1.246, 0.01239), (0.02783, -1.246, 0.01524), (0.02637, -1.246, 0.01792), (0.02465, -1.246, 0.02041), (0.02465, 1.246, -0.02041), (0.02637, 1.246, -0.01792), (0.02783, 1.246, -0.01524), (0.02902, 1.246, -0.01239), (0.02995, 1.246, -0.009409), (0.03061, 1.246, -0.006328), (0.03101, 1.246, -0.00318), (0.03114, 1.246, 1.304e-07), (0.03101, 1.246, 0.003181), (0.03061, 1.246, 0.006328), (0.02995, 1.246, 0.009409), (0.02902, 1.246, 0.01239), (0.02783, 1.246, 0.01524), (0.02637, 1.246, 0.01792), (0.02465, 1.246, 0.02041), (-0.02465, -1.246, -0.02041), (-0.02637, -1.246, -0.01792), (-0.02783, -1.246, -0.01524), (-0.02902, -1.246, -0.01239), (-0.02995, -1.246, -0.009409), (-0.03061, -1.246, -0.006328), (-0.03101, -1.246, -0.003181), (-0.03114, -1.246, -7.078e-08), (-0.03101, -1.246, 0.00318), (-0.03061, -1.246, 0.006328), (-0.02995, -1.246, 0.009409), (-0.02902, -1.246, 0.01239), (-0.02783, -1.246, 0.01524), (-0.02637, -1.246, 0.01792), (-0.02465, -1.246, 0.02041), (-0.02465, 1.246, -0.02041), (-0.02637, 1.246, -0.01792), (-0.02783, 1.246, -0.01524), (-0.02902, 1.246, -0.01239), (-0.02995, 1.246, -0.009409), (-0.03061, 1.246, -0.006328), (-0.03101, 1.246, -0.00318), (-0.03114, 1.246, 1.304e-07), (-0.03101, 1.246, 0.003181), (-0.03061, 1.246, 0.006328), (-0.02995, 1.246, 0.009409), (-0.02902, 1.246, 0.01239), (-0.02783, 1.246, 0.01524), (-0.02637, 1.246, 0.01792), (-0.02465, 1.246, 0.02041), (0.02266, 1.246, -0.02266), (0.02266, -1.246, -0.02266), (-0.02266, -1.246, -0.02266), (-0.02266, 1.246, -0.02266), (0.02266, 1.246, 0.02266), (0.02266, -1.246, 0.02266), (-0.02266, -1.246, 0.02266), (-0.02266, 1.246, 0.02266)], [], [(0, 22, 29, 1), (1, 29, 30, 2), (2, 30, 31, 3), (3, 31, 32, 4), (4, 32, 33, 5), (5, 33, 34, 6), (6, 34, 35, 7), (7, 35, 921, 922), (22, 23, 36, 29), (29, 36, 37, 30), (30, 37, 38, 31), (31, 38, 39, 32), (32, 39, 40, 33), (33, 40, 41, 34), (34, 41, 42, 35), (35, 42, 920, 921), (23, 24, 43, 36), (36, 43, 44, 37), (37, 44, 45, 38), (38, 45, 46, 39), (39, 46, 47, 40), (40, 47, 48, 41), (41, 48, 49, 42), (42, 49, 919, 920), (24, 25, 50, 43), (43, 50, 51, 44), (44, 51, 52, 45), (45, 52, 53, 46), (46, 53, 54, 47), (47, 54, 55, 48), (48, 55, 56, 49), (49, 56, 918, 919), (25, 26, 57, 50), (50, 57, 58, 51), (51, 58, 59, 52), (52, 59, 60, 53), (53, 60, 61, 54), (54, 61, 62, 55), (55, 62, 63, 56), (56, 63, 917, 918), (26, 27, 64, 57), (57, 64, 65, 58), (58, 65, 66, 59), (59, 66, 67, 60), (60, 67, 68, 61), (61, 68, 69, 62), (62, 69, 70, 63), (63, 70, 916, 917), (27, 28, 71, 64), (64, 71, 72, 65), (65, 72, 73, 66), (66, 73, 74, 67), (67, 74, 75, 68), (68, 75, 76, 69), (69, 76, 77, 70), (70, 77, 915, 916), (28, 937, 936, 71), (71, 936, 935, 72), (72, 935, 934, 73), (73, 934, 933, 74), (74, 933, 932, 75), (75, 932, 931, 76), (76, 931, 930, 77), (77, 930, 1080, 915), (0, 1, 78, 8), (8, 78, 79, 9), (9, 79, 80, 10), (10, 80, 81, 11), (11, 81, 82, 12), (12, 82, 83, 13), (13, 83, 84, 14), (14, 84, 906, 907), (1, 2, 85, 78), (78, 85, 86, 79), (79, 86, 87, 80), (80, 87, 88, 81), (81, 88, 89, 82), (82, 89, 90, 83), (83, 90, 91, 84), (84, 91, 905, 906), (2, 3, 92, 85), (85, 92, 93, 86), (86, 93, 94, 87), (87, 94, 95, 88), (88, 95, 96, 89), (89, 96, 97, 90), (90, 97, 98, 91), (91, 98, 904, 905), (3, 4, 99, 92), (92, 99, 100, 93), (93, 100, 101, 94), (94, 101, 102, 95), (95, 102, 103, 96), (96, 103, 104, 97), (97, 104, 105, 98), (98, 105, 903, 904), (4, 5, 106, 99), (99, 106, 107, 100), (100, 107, 108, 101), (101, 108, 109, 102), (102, 109, 110, 103), (103, 110, 111, 104), (104, 111, 112, 105), (105, 112, 902, 903), (5, 6, 113, 106), (106, 113, 114, 107), (107, 114, 115, 108), (108, 115, 116, 109), (109, 116, 117, 110), (110, 117, 118, 111), (111, 118, 119, 112), (112, 119, 901, 902), (6, 7, 120, 113), (113, 120, 121, 114), (114, 121, 122, 115), (115, 122, 123, 116), (116, 123, 124, 117), (117, 124, 125, 118), (118, 125, 126, 119), (119, 126, 900, 901), (7, 922, 923, 120), (120, 923, 924, 121), (121, 924, 925, 122), (122, 925, 926, 123), (123, 926, 927, 124), (124, 927, 928, 125), (125, 928, 929, 126), (126, 929, 1081, 900), (0, 8, 127, 15), (15, 127, 128, 16), (16, 128, 129, 17), (17, 129, 130, 18), (18, 130, 131, 19), (19, 131, 132, 20), (20, 132, 133, 21), (21, 133, 951, 952), (8, 9, 134, 127), (127, 134, 135, 128), (128, 135, 136, 129), (129, 136, 137, 130), (130, 137, 138, 131), (131, 138, 139, 132), (132, 139, 140, 133), (133, 140, 950, 951), (9, 10, 141, 134), (134, 141, 142, 135), (135, 142, 143, 136), (136, 143, 144, 137), (137, 144, 145, 138), (138, 145, 146, 139), (139, 146, 147, 140), (140, 147, 949, 950), (10, 11, 148, 141), (141, 148, 149, 142), (142, 149, 150, 143), (143, 150, 151, 144), (144, 151, 152, 145), (145, 152, 153, 146), (146, 153, 154, 147), (147, 154, 948, 949), (11, 12, 155, 148), (148, 155, 156, 149), (149, 156, 157, 150), (150, 157, 158, 151), (151, 158, 159, 152), (152, 159, 160, 153), (153, 160, 161, 154), (154, 161, 947, 948), (12, 13, 162, 155), (155, 162, 163, 156), (156, 163, 164, 157), (157, 164, 165, 158), (158, 165, 166, 159), (159, 166, 167, 160), (160, 167, 168, 161), (161, 168, 946, 947), (13, 14, 169, 162), (162, 169, 170, 163), (163, 170, 171, 164), (164, 171, 172, 165), (165, 172, 173, 166), (166, 173, 174, 167), (167, 174, 175, 168), (168, 175, 945, 946), (14, 907, 908, 169), (169, 908, 909, 170), (170, 909, 910, 171), (171, 910, 911, 172), (172, 911, 912, 173), (173, 912, 913, 174), (174, 913, 914, 175), (175, 914, 1082, 945), (0, 15, 176, 22), (22, 176, 177, 23), (23, 177, 178, 24), (24, 178, 179, 25), (25, 179, 180, 26), (26, 180, 181, 27), (27, 181, 182, 28), (28, 182, 938, 937), (15, 16, 183, 176), (176, 183, 184, 177), (177, 184, 185, 178), (178, 185, 186, 179), (179, 186, 187, 180), (180, 187, 188, 181), (181, 188, 189, 182), (182, 189, 939, 938), (16, 17, 190, 183), (183, 190, 191, 184), (184, 191, 192, 185), (185, 192, 193, 186), (186, 193, 194, 187), (187, 194, 195, 188), (188, 195, 196, 189), (189, 196, 940, 939), (17, 18, 197, 190), (190, 197, 198, 191), (191, 198, 199, 192), (192, 199, 200, 193), (193, 200, 201, 194), (194, 201, 202, 195), (195, 202, 203, 196), (196, 203, 941, 940), (18, 19, 204, 197), (197, 204, 205, 198), (198, 205, 206, 199), (199, 206, 207, 200), (200, 207, 208, 201), (201, 208, 209, 202), (202, 209, 210, 203), (203, 210, 942, 941), (19, 20, 211, 204), (204, 211, 212, 205), (205, 212, 213, 206), (206, 213, 214, 207), (207, 214, 215, 208), (208, 215, 216, 209), (209, 216, 217, 210), (210, 217, 943, 942), (20, 21, 218, 211), (211, 218, 219, 212), (212, 219, 220, 213), (213, 220, 221, 214), (214, 221, 222, 215), (215, 222, 223, 216), (216, 223, 224, 217), (217, 224, 944, 943), (21, 952, 953, 218), (218, 953, 954, 219), (219, 954, 955, 220), (220, 955, 956, 221), (221, 956, 957, 222), (222, 957, 958, 223), (223, 958, 959, 224), (224, 959, 1083, 944), (225, 247, 254, 226), (226, 254, 255, 227), (227, 255, 256, 228), (228, 256, 257, 229), (229, 257, 258, 230), (230, 258, 259, 231), (231, 259, 260, 232), (232, 260, 1011, 1012), (247, 248, 261, 254), (254, 261, 262, 255), (255, 262, 263, 256), (256, 263, 264, 257), (257, 264, 265, 258), (258, 265, 266, 259), (259, 266, 267, 260), (260, 267, 1010, 1011), (248, 249, 268, 261), (261, 268, 269, 262), (262, 269, 270, 263), (263, 270, 271, 264), (264, 271, 272, 265), (265, 272, 273, 266), (266, 273, 274, 267), (267, 274, 1009, 1010), (249, 250, 275, 268), (268, 275, 276, 269), (269, 276, 277, 270), (270, 277, 278, 271), (271, 278, 279, 272), (272, 279, 280, 273), (273, 280, 281, 274), (274, 281, 1008, 1009), (250, 251, 282, 275), (275, 282, 283, 276), (276, 283, 284, 277), (277, 284, 285, 278), (278, 285, 286, 279), (279, 286, 287, 280), (280, 287, 288, 281), (281, 288, 1007, 1008), (251, 252, 289, 282), (282, 289, 290, 283), (283, 290, 291, 284), (284, 291, 292, 285), (285, 292, 293, 286), (286, 293, 294, 287), (287, 294, 295, 288), (288, 295, 1006, 1007), (252, 253, 296, 289), (289, 296, 297, 290), (290, 297, 298, 291), (291, 298, 299, 292), (292, 299, 300, 293), (293, 300, 301, 294), (294, 301, 302, 295), (295, 302, 1005, 1006), (253, 967, 966, 296), (296, 966, 965, 297), (297, 965, 964, 298), (298, 964, 963, 299), (299, 963, 962, 300), (300, 962, 961, 301), (301, 961, 960, 302), (302, 960, 1084, 1005), (225, 226, 303, 233), (233, 303, 304, 234), (234, 304, 305, 235), (235, 305, 306, 236), (236, 306, 307, 237), (237, 307, 308, 238), (238, 308, 309, 239), (239, 309, 998, 997), (226, 227, 310, 303), (303, 310, 311, 304), (304, 311, 312, 305), (305, 312, 313, 306), (306, 313, 314, 307), (307, 314, 315, 308), (308, 315, 316, 309), (309, 316, 999, 998), (227, 228, 317, 310), (310, 317, 318, 311), (311, 318, 319, 312), (312, 319, 320, 313), (313, 320, 321, 314), (314, 321, 322, 315), (315, 322, 323, 316), (316, 323, 1000, 999), (228, 229, 324, 317), (317, 324, 325, 318), (318, 325, 326, 319), (319, 326, 327, 320), (320, 327, 328, 321), (321, 328, 329, 322), (322, 329, 330, 323), (323, 330, 1001, 1000), (229, 230, 331, 324), (324, 331, 332, 325), (325, 332, 333, 326), (326, 333, 334, 327), (327, 334, 335, 328), (328, 335, 336, 329), (329, 336, 337, 330), (330, 337, 1002, 1001), (230, 231, 338, 331), (331, 338, 339, 332), (332, 339, 340, 333), (333, 340, 341, 334), (334, 341, 342, 335), (335, 342, 343, 336), (336, 343, 344, 337), (337, 344, 1003, 1002), (231, 232, 345, 338), (338, 345, 346, 339), (339, 346, 347, 340), (340, 347, 348, 341), (341, 348, 349, 342), (342, 349, 350, 343), (343, 350, 351, 344), (344, 351, 1004, 1003), (232, 1012, 1013, 345), (345, 1013, 1014, 346), (346, 1014, 1015, 347), (347, 1015, 1016, 348), (348, 1016, 1017, 349), (349, 1017, 1018, 350), (350, 1018, 1019, 351), (351, 1019, 1087, 1004), (225, 233, 352, 240), (240, 352, 353, 241), (241, 353, 354, 242), (242, 354, 355, 243), (243, 355, 356, 244), (244, 356, 357, 245), (245, 357, 358, 246), (246, 358, 983, 982), (233, 234, 359, 352), (352, 359, 360, 353), (353, 360, 361, 354), (354, 361, 362, 355), (355, 362, 363, 356), (356, 363, 364, 357), (357, 364, 365, 358), (358, 365, 984, 983), (234, 235, 366, 359), (359, 366, 367, 360), (360, 367, 368, 361), (361, 368, 369, 362), (362, 369, 370, 363), (363, 370, 371, 364), (364, 371, 372, 365), (365, 372, 985, 984), (235, 236, 373, 366), (366, 373, 374, 367), (367, 374, 375, 368), (368, 375, 376, 369), (369, 376, 377, 370), (370, 377, 378, 371), (371, 378, 379, 372), (372, 379, 986, 985), (236, 237, 380, 373), (373, 380, 381, 374), (374, 381, 382, 375), (375, 382, 383, 376), (376, 383, 384, 377), (377, 384, 385, 378), (378, 385, 386, 379), (379, 386, 987, 986), (237, 238, 387, 380), (380, 387, 388, 381), (381, 388, 389, 382), (382, 389, 390, 383), (383, 390, 391, 384), (384, 391, 392, 385), (385, 392, 393, 386), (386, 393, 988, 987), (238, 239, 394, 387), (387, 394, 395, 388), (388, 395, 396, 389), (389, 396, 397, 390), (390, 397, 398, 391), (391, 398, 399, 392), (392, 399, 400, 393), (393, 400, 989, 988), (239, 997, 996, 394), (394, 996, 995, 395), (395, 995, 994, 396), (396, 994, 993, 397), (397, 993, 992, 398), (398, 992, 991, 399), (399, 991, 990, 400), (400, 990, 1086, 989), (225, 240, 401, 247), (247, 401, 402, 248), (248, 402, 403, 249), (249, 403, 404, 250), (250, 404, 405, 251), (251, 405, 406, 252), (252, 406, 407, 253), (253, 407, 968, 967), (240, 241, 408, 401), (401, 408, 409, 402), (402, 409, 410, 403), (403, 410, 411, 404), (404, 411, 412, 405), (405, 412, 413, 406), (406, 413, 414, 407), (407, 414, 969, 968), (241, 242, 415, 408), (408, 415, 416, 409), (409, 416, 417, 410), (410, 417, 418, 411), (411, 418, 419, 412), (412, 419, 420, 413), (413, 420, 421, 414), (414, 421, 970, 969), (242, 243, 422, 415), (415, 422, 423, 416), (416, 423, 424, 417), (417, 424, 425, 418), (418, 425, 426, 419), (419, 426, 427, 420), (420, 427, 428, 421), (421, 428, 971, 970), (243, 244, 429, 422), (422, 429, 430, 423), (423, 430, 431, 424), (424, 431, 432, 425), (425, 432, 433, 426), (426, 433, 434, 427), (427, 434, 435, 428), (428, 435, 972, 971), (244, 245, 436, 429), (429, 436, 437, 430), (430, 437, 438, 431), (431, 438, 439, 432), (432, 439, 440, 433), (433, 440, 441, 434), (434, 441, 442, 435), (435, 442, 973, 972), (245, 246, 443, 436), (436, 443, 444, 437), (437, 444, 445, 438), (438, 445, 446, 439), (439, 446, 447, 440), (440, 447, 448, 441), (441, 448, 449, 442), (442, 449, 974, 973), (246, 982, 981, 443), (443, 981, 980, 444), (444, 980, 979, 445), (445, 979, 978, 446), (446, 978, 977, 447), (447, 977, 976, 448), (448, 976, 975, 449), (449, 975, 1085, 974), (450, 472, 479, 451), (451, 479, 480, 452), (452, 480, 481, 453), (453, 481, 482, 454), (454, 482, 483, 455), (455, 483, 484, 456), (456, 484, 485, 457), (457, 485, 1041, 1042), (472, 473, 486, 479), (479, 486, 487, 480), (480, 487, 488, 481), (481, 488, 489, 482), (482, 489, 490, 483), (483, 490, 491, 484), (484, 491, 492, 485), (485, 492, 1040, 1041), (473, 474, 493, 486), (486, 493, 494, 487), (487, 494, 495, 488), (488, 495, 496, 489), (489, 496, 497, 490), (490, 497, 498, 491), (491, 498, 499, 492), (492, 499, 1039, 1040), (474, 475, 500, 493), (493, 500, 501, 494), (494, 501, 502, 495), (495, 502, 503, 496), (496, 503, 504, 497), (497, 504, 505, 498), (498, 505, 506, 499), (499, 506, 1038, 1039), (475, 476, 507, 500), (500, 507, 508, 501), (501, 508, 509, 502), (502, 509, 510, 503), (503, 510, 511, 504), (504, 511, 512, 505), (505, 512, 513, 506), (506, 513, 1037, 1038), (476, 477, 514, 507), (507, 514, 515, 508), (508, 515, 516, 509), (509, 516, 517, 510), (510, 517, 518, 511), (511, 518, 519, 512), (512, 519, 520, 513), (513, 520, 1036, 1037), (477, 478, 521, 514), (514, 521, 522, 515), (515, 522, 523, 516), (516, 523, 524, 517), (517, 524, 525, 518), (518, 525, 526, 519), (519, 526, 527, 520), (520, 527, 1035, 1036), (478, 922, 921, 521), (521, 921, 920, 522), (522, 920, 919, 523), (523, 919, 918, 524), (524, 918, 917, 525), (525, 917, 916, 526), (526, 916, 915, 527), (527, 915, 1080, 1035), (450, 451, 528, 458), (458, 528, 529, 459), (459, 529, 530, 460), (460, 530, 531, 461), (461, 531, 532, 462), (462, 532, 533, 463), (463, 533, 534, 464), (464, 534, 966, 967), (451, 452, 535, 528), (528, 535, 536, 529), (529, 536, 537, 530), (530, 537, 538, 531), (531, 538, 539, 532), (532, 539, 540, 533), (533, 540, 541, 534), (534, 541, 965, 966), (452, 453, 542, 535), (535, 542, 543, 536), (536, 543, 544, 537), (537, 544, 545, 538), (538, 545, 546, 539), (539, 546, 547, 540), (540, 547, 548, 541), (541, 548, 964, 965), (453, 454, 549, 542), (542, 549, 550, 543), (543, 550, 551, 544), (544, 551, 552, 545), (545, 552, 553, 546), (546, 553, 554, 547), (547, 554, 555, 548), (548, 555, 963, 964), (454, 455, 556, 549), (549, 556, 557, 550), (550, 557, 558, 551), (551, 558, 559, 552), (552, 559, 560, 553), (553, 560, 561, 554), (554, 561, 562, 555), (555, 562, 962, 963), (455, 456, 563, 556), (556, 563, 564, 557), (557, 564, 565, 558), (558, 565, 566, 559), (559, 566, 567, 560), (560, 567, 568, 561), (561, 568, 569, 562), (562, 569, 961, 962), (456, 457, 570, 563), (563, 570, 571, 564), (564, 571, 572, 565), (565, 572, 573, 566), (566, 573, 574, 567), (567, 574, 575, 568), (568, 575, 576, 569), (569, 576, 960, 961), (457, 1042, 1043, 570), (570, 1043, 1044, 571), (571, 1044, 1045, 572), (572, 1045, 1046, 573), (573, 1046, 1047, 574), (574, 1047, 1048, 575), (575, 1048, 1049, 576), (576, 1049, 1084, 960), (450, 458, 577, 465), (465, 577, 578, 466), (466, 578, 579, 467), (467, 579, 580, 468), (468, 580, 581, 469), (469, 581, 582, 470), (470, 582, 583, 471), (471, 583, 1028, 1027), (458, 459, 584, 577), (577, 584, 585, 578), (578, 585, 586, 579), (579, 586, 587, 580), (580, 587, 588, 581), (581, 588, 589, 582), (582, 589, 590, 583), (583, 590, 1029, 1028), (459, 460, 591, 584), (584, 591, 592, 585), (585, 592, 593, 586), (586, 593, 594, 587), (587, 594, 595, 588), (588, 595, 596, 589), (589, 596, 597, 590), (590, 597, 1030, 1029), (460, 461, 598, 591), (591, 598, 599, 592), (592, 599, 600, 593), (593, 600, 601, 594), (594, 601, 602, 595), (595, 602, 603, 596), (596, 603, 604, 597), (597, 604, 1031, 1030), (461, 462, 605, 598), (598, 605, 606, 599), (599, 606, 607, 600), (600, 607, 608, 601), (601, 608, 609, 602), (602, 609, 610, 603), (603, 610, 611, 604), (604, 611, 1032, 1031), (462, 463, 612, 605), (605, 612, 613, 606), (606, 613, 614, 607), (607, 614, 615, 608), (608, 615, 616, 609), (609, 616, 617, 610), (610, 617, 618, 611), (611, 618, 1033, 1032), (463, 464, 619, 612), (612, 619, 620, 613), (613, 620, 621, 614), (614, 621, 622, 615), (615, 622, 623, 616), (616, 623, 624, 617), (617, 624, 625, 618), (618, 625, 1034, 1033), (464, 967, 968, 619), (619, 968, 969, 620), (620, 969, 970, 621), (621, 970, 971, 622), (622, 971, 972, 623), (623, 972, 973, 624), (624, 973, 974, 625), (625, 974, 1085, 1034), (450, 465, 626, 472), (472, 626, 627, 473), (473, 627, 628, 474), (474, 628, 629, 475), (475, 629, 630, 476), (476, 630, 631, 477), (477, 631, 632, 478), (478, 632, 923, 922), (465, 466, 633, 626), (626, 633, 634, 627), (627, 634, 635, 628), (628, 635, 636, 629), (629, 636, 637, 630), (630, 637, 638, 631), (631, 638, 639, 632), (632, 639, 924, 923), (466, 467, 640, 633), (633, 640, 641, 634), (634, 641, 642, 635), (635, 642, 643, 636), (636, 643, 644, 637), (637, 644, 645, 638), (638, 645, 646, 639), (639, 646, 925, 924), (467, 468, 647, 640), (640, 647, 648, 641), (641, 648, 649, 642), (642, 649, 650, 643), (643, 650, 651, 644), (644, 651, 652, 645), (645, 652, 653, 646), (646, 653, 926, 925), (468, 469, 654, 647), (647, 654, 655, 648), (648, 655, 656, 649), (649, 656, 657, 650), (650, 657, 658, 651), (651, 658, 659, 652), (652, 659, 660, 653), (653, 660, 927, 926), (469, 470, 661, 654), (654, 661, 662, 655), (655, 662, 663, 656), (656, 663, 664, 657), (657, 664, 665, 658), (658, 665, 666, 659), (659, 666, 667, 660), (660, 667, 928, 927), (470, 471, 668, 661), (661, 668, 669, 662), (662, 669, 670, 663), (663, 670, 671, 664), (664, 671, 672, 665), (665, 672, 673, 666), (666, 673, 674, 667), (667, 674, 929, 928), (471, 1027, 1026, 668), (668, 1026, 1025, 669), (669, 1025, 1024, 670), (670, 1024, 1023, 671), (671, 1023, 1022, 672), (672, 1022, 1021, 673), (673, 1021, 1020, 674), (674, 1020, 1081, 929), (675, 697, 704, 676), (676, 704, 705, 677), (677, 705, 706, 678), (678, 706, 707, 679), (679, 707, 708, 680), (680, 708, 709, 681), (681, 709, 710, 682), (682, 710, 1056, 1057), (697, 698, 711, 704), (704, 711, 712, 705), (705, 712, 713, 706), (706, 713, 714, 707), (707, 714, 715, 708), (708, 715, 716, 709), (709, 716, 717, 710), (710, 717, 1055, 1056), (698, 699, 718, 711), (711, 718, 719, 712), (712, 719, 720, 713), (713, 720, 721, 714), (714, 721, 722, 715), (715, 722, 723, 716), (716, 723, 724, 717), (717, 724, 1054, 1055), (699, 700, 725, 718), (718, 725, 726, 719), (719, 726, 727, 720), (720, 727, 728, 721), (721, 728, 729, 722), (722, 729, 730, 723), (723, 730, 731, 724), (724, 731, 1053, 1054), (700, 701, 732, 725), (725, 732, 733, 726), (726, 733, 734, 727), (727, 734, 735, 728), (728, 735, 736, 729), (729, 736, 737, 730), (730, 737, 738, 731), (731, 738, 1052, 1053), (701, 702, 739, 732), (732, 739, 740, 733), (733, 740, 741, 734), (734, 741, 742, 735), (735, 742, 743, 736), (736, 743, 744, 737), (737, 744, 745, 738), (738, 745, 1051, 1052), (702, 703, 746, 739), (739, 746, 747, 740), (740, 747, 748, 741), (741, 748, 749, 742), (742, 749, 750, 743), (743, 750, 751, 744), (744, 751, 752, 745), (745, 752, 1050, 1051), (703, 952, 951, 746), (746, 951, 950, 747), (747, 950, 949, 748), (748, 949, 948, 749), (749, 948, 947, 750), (750, 947, 946, 751), (751, 946, 945, 752), (752, 945, 1082, 1050), (675, 676, 753, 683), (683, 753, 754, 684), (684, 754, 755, 685), (685, 755, 756, 686), (686, 756, 757, 687), (687, 757, 758, 688), (688, 758, 759, 689), (689, 759, 996, 997), (676, 677, 760, 753), (753, 760, 761, 754), (754, 761, 762, 755), (755, 762, 763, 756), (756, 763, 764, 757), (757, 764, 765, 758), (758, 765, 766, 759), (759, 766, 995, 996), (677, 678, 767, 760), (760, 767, 768, 761), (761, 768, 769, 762), (762, 769, 770, 763), (763, 770, 771, 764), (764, 771, 772, 765), (765, 772, 773, 766), (766, 773, 994, 995), (678, 679, 774, 767), (767, 774, 775, 768), (768, 775, 776, 769), (769, 776, 777, 770), (770, 777, 778, 771), (771, 778, 779, 772), (772, 779, 780, 773), (773, 780, 993, 994), (679, 680, 781, 774), (774, 781, 782, 775), (775, 782, 783, 776), (776, 783, 784, 777), (777, 784, 785, 778), (778, 785, 786, 779), (779, 786, 787, 780), (780, 787, 992, 993), (680, 681, 788, 781), (781, 788, 789, 782), (782, 789, 790, 783), (783, 790, 791, 784), (784, 791, 792, 785), (785, 792, 793, 786), (786, 793, 794, 787), (787, 794, 991, 992), (681, 682, 795, 788), (788, 795, 796, 789), (789, 796, 797, 790), (790, 797, 798, 791), (791, 798, 799, 792), (792, 799, 800, 793), (793, 800, 801, 794), (794, 801, 990, 991), (682, 1057, 1058, 795), (795, 1058, 1059, 796), (796, 1059, 1060, 797), (797, 1060, 1061, 798), (798, 1061, 1062, 799), (799, 1062, 1063, 800), (800, 1063, 1064, 801), (801, 1064, 1086, 990), (675, 683, 802, 690), (690, 802, 803, 691), (691, 803, 804, 692), (692, 804, 805, 693), (693, 805, 806, 694), (694, 806, 807, 695), (695, 807, 808, 696), (696, 808, 1073, 1072), (683, 684, 809, 802), (802, 809, 810, 803), (803, 810, 811, 804), (804, 811, 812, 805), (805, 812, 813, 806), (806, 813, 814, 807), (807, 814, 815, 808), (808, 815, 1074, 1073), (684, 685, 816, 809), (809, 816, 817, 810), (810, 817, 818, 811), (811, 818, 819, 812), (812, 819, 820, 813), (813, 820, 821, 814), (814, 821, 822, 815), (815, 822, 1075, 1074), (685, 686, 823, 816), (816, 823, 824, 817), (817, 824, 825, 818), (818, 825, 826, 819), (819, 826, 827, 820), (820, 827, 828, 821), (821, 828, 829, 822), (822, 829, 1076, 1075), (686, 687, 830, 823), (823, 830, 831, 824), (824, 831, 832, 825), (825, 832, 833, 826), (826, 833, 834, 827), (827, 834, 835, 828), (828, 835, 836, 829), (829, 836, 1077, 1076), (687, 688, 837, 830), (830, 837, 838, 831), (831, 838, 839, 832), (832, 839, 840, 833), (833, 840, 841, 834), (834, 841, 842, 835), (835, 842, 843, 836), (836, 843, 1078, 1077), (688, 689, 844, 837), (837, 844, 845, 838), (838, 845, 846, 839), (839, 846, 847, 840), (840, 847, 848, 841), (841, 848, 849, 842), (842, 849, 850, 843), (843, 850, 1079, 1078), (689, 997, 998, 844), (844, 998, 999, 845), (845, 999, 1000, 846), (846, 1000, 1001, 847), (847, 1001, 1002, 848), (848, 1002, 1003, 849), (849, 1003, 1004, 850), (850, 1004, 1087, 1079), (675, 690, 851, 697), (697, 851, 852, 698), (698, 852, 853, 699), (699, 853, 854, 700), (700, 854, 855, 701), (701, 855, 856, 702), (702, 856, 857, 703), (703, 857, 953, 952), (690, 691, 858, 851), (851, 858, 859, 852), (852, 859, 860, 853), (853, 860, 861, 854), (854, 861, 862, 855), (855, 862, 863, 856), (856, 863, 864, 857), (857, 864, 954, 953), (691, 692, 865, 858), (858, 865, 866, 859), (859, 866, 867, 860), (860, 867, 868, 861), (861, 868, 869, 862), (862, 869, 870, 863), (863, 870, 871, 864), (864, 871, 955, 954), (692, 693, 872, 865), (865, 872, 873, 866), (866, 873, 874, 867), (867, 874, 875, 868), (868, 875, 876, 869), (869, 876, 877, 870), (870, 877, 878, 871), (871, 878, 956, 955), (693, 694, 879, 872), (872, 879, 880, 873), (873, 880, 881, 874), (874, 881, 882, 875), (875, 882, 883, 876), (876, 883, 884, 877), (877, 884, 885, 878), (878, 885, 957, 956), (694, 695, 886, 879), (879, 886, 887, 880), (880, 887, 888, 881), (881, 888, 889, 882), (882, 889, 890, 883), (883, 890, 891, 884), (884, 891, 892, 885), (885, 892, 958, 957), (695, 696, 893, 886), (886, 893, 894, 887), (887, 894, 895, 888), (888, 895, 896, 889), (889, 896, 897, 890), (890, 897, 898, 891), (891, 898, 899, 892), (892, 899, 959, 958), (696, 1072, 1071, 893), (893, 1071, 1070, 894), (894, 1070, 1069, 895), (895, 1069, 1068, 896), (896, 1068, 1067, 897), (897, 1067, 1066, 898), (898, 1066, 1065, 899), (899, 1065, 1083, 959)])
me_c9.materials.append(mat_m4)
me_c9.use_remesh_preserve_volume = False
me_c9.use_remesh_preserve_attributes = False
me_c9.use_mirror_vertex_groups = False
me_c9.update()

# ---- objects
ob_p2 = bpy.data.objects.new('P2', me_plane)
ob_c11 = bpy.data.objects.new('C11', me_c11)
ob_c9 = bpy.data.objects.new('C9', me_c9)

# ---- transforms, parenting, visibility, modifiers, constraints
ob_p2.location = (-1.272, -2.194, 2.161)
ob_p2.rotation_euler = (1.571, -0.0, -0.0)
ob_p2.lock_rotations_4d = False
ob_p2.empty_display_type = 'ARROWS'
ob_p2.color = (0.0, 0.0, 0.0, 1.0)
ob_p2.lineart.crease_threshold = 0.0
ob_c11.location = (-4.27, 0.6533, 2.615)
ob_c11.rotation_euler = (1.571, -0.0, -0.0)
ob_c11.lock_rotations_4d = False
ob_c11.empty_display_type = 'ARROWS'
ob_c11.color = (0.0, 0.0, 0.0, 1.0)
ob_c11.lineart.crease_threshold = 0.0
ob_c9.location = (-3.651, -0.8841, 1.087)
ob_c9.rotation_euler = (1.571, -0.0, -0.0)
ob_c9.lock_rotations_4d = False
ob_c9.empty_display_type = 'ARROWS'
ob_c9.color = (0.0, 0.0, 0.0, 1.0)
ob_c9.lineart.crease_threshold = 0.0

# ---- collection membership
col_collection_1.objects.link(ob_p2)
col_collection_1.objects.link(ob_c11)
col_collection_1.objects.link(ob_c9)

# ---- scene / render settings (as saved in the file)
scene.frame_start = 1; scene.frame_end = 250; scene.frame_set(119)
scene.render.engine = 'BLENDER_EEVEE_NEXT'
scene.render.image_settings.file_format = 'JPEG'
scene.render.image_settings.color_mode = 'RGB'
scene.render.image_settings.compression = 90
scene.render.resolution_x = 800
scene.render.resolution_y = 600
scene.render.pixel_aspect_x = 100.0
scene.render.pixel_aspect_y = 100.0
scene.render.fps = 25
scene.render.dither_intensity = 0.0
scene.render.use_compositing = False
scene.render.use_sequencer = False
scene.render.bake_margin = 2
scene.render.bake_bias = 0.0
scene.render.use_stamp_time = False
scene.render.use_stamp_date = False
scene.render.use_stamp_frame = False
scene.render.use_stamp_camera = False
scene.render.use_stamp_scene = False
scene.render.use_stamp_filename = False
scene.render.use_stamp_render_time = False
scene.render.stamp_font_size = 0
scene.cycles.use_denoising = False
scene.cycles.samples = 10
scene.cycles.sampling_pattern = 'TABULATED_SOBOL'
scene.cycles.light_sampling_threshold = 0.0
scene.cycles.use_adaptive_sampling = False
scene.cycles.use_light_tree = False
scene.cycles.blur_glossy = 0.0
scene.cycles.volume_bounces = 1
scene.cycles.pixel_filter_type = 'GAUSSIAN'
scene.cycles.sample_clamp_indirect = 0.0
scene.view_settings.view_transform = 'Raw'
bpy.context.view_layer.update()

# ---- added for rendering (the .blend has no active camera): camera
cam_auto = bpy.data.cameras.new('AutoCamera')
cam_auto.lens = 50.0
cam_auto.sensor_width = 36.0
cam_auto.clip_end = 1000.0
ob_auto_camera = bpy.data.objects.new('AutoCamera', cam_auto)
scene.collection.objects.link(ob_auto_camera)
ob_auto_camera.location = (-0.851661, -4.20557, 3.25963)
ob_auto_camera.rotation_euler = (1.09748, -7.21219e-08, 0.694738)
scene.camera = ob_auto_camera
bpy.context.view_layer.update()
